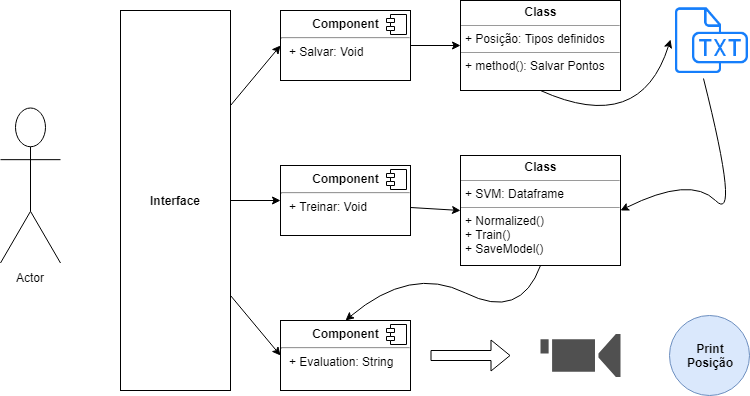

The diagram above was exported from draw.io. Its source (the exported page's mxGraphModel, read from the mxfile embedded in the PNG):
<mxGraphModel dx="928" dy="600" grid="1" gridSize="10" guides="1" tooltips="1" connect="1" arrows="1" fold="1" page="1" pageScale="1" pageWidth="827" pageHeight="1169" math="0" shadow="0">
  <root>
    <mxCell id="0" />
    <mxCell id="1" parent="0" />
    <mxCell id="aMQmt1NTMYcuoHk953Sa-10" value="&lt;p style=&quot;margin: 0px ; margin-top: 4px ; text-align: center&quot;&gt;&lt;b&gt;Class&lt;/b&gt;&lt;/p&gt;&lt;hr size=&quot;1&quot;&gt;&lt;p style=&quot;margin: 0px ; margin-left: 4px&quot;&gt;+ Posição: Tipos definidos&lt;/p&gt;&lt;hr size=&quot;1&quot;&gt;&lt;p style=&quot;margin: 0px ; margin-left: 4px&quot;&gt;+ method(): Salvar Pontos&lt;/p&gt;" style="verticalAlign=top;align=left;overflow=fill;fontSize=12;fontFamily=Helvetica;html=1;" vertex="1" parent="1">
      <mxGeometry x="570" y="55" width="160" height="90" as="geometry" />
    </mxCell>
    <mxCell id="aMQmt1NTMYcuoHk953Sa-11" value="&lt;b&gt;Interface&lt;/b&gt;" style="html=1;" vertex="1" parent="1">
      <mxGeometry x="230" y="65" width="110" height="380" as="geometry" />
    </mxCell>
    <mxCell id="aMQmt1NTMYcuoHk953Sa-16" value="&lt;p style=&quot;margin: 0px ; margin-top: 6px ; text-align: center&quot;&gt;&lt;b&gt;Component&lt;/b&gt;&lt;/p&gt;&lt;hr&gt;&lt;p style=&quot;margin: 0px ; margin-left: 8px&quot;&gt;+ Salvar: Void&lt;br&gt;&lt;/p&gt;" style="align=left;overflow=fill;html=1;" vertex="1" parent="1">
      <mxGeometry x="390" y="65" width="130" height="70" as="geometry" />
    </mxCell>
    <mxCell id="aMQmt1NTMYcuoHk953Sa-17" value="" style="shape=component;jettyWidth=8;jettyHeight=4;" vertex="1" parent="aMQmt1NTMYcuoHk953Sa-16">
      <mxGeometry x="1" width="20" height="20" relative="1" as="geometry">
        <mxPoint x="-24" y="4" as="offset" />
      </mxGeometry>
    </mxCell>
    <mxCell id="aMQmt1NTMYcuoHk953Sa-18" value="&lt;p style=&quot;margin: 0px ; margin-top: 6px ; text-align: center&quot;&gt;&lt;b&gt;Component&lt;/b&gt;&lt;/p&gt;&lt;hr&gt;&lt;p style=&quot;margin: 0px ; margin-left: 8px&quot;&gt;+ Treinar: Void&lt;br&gt;&lt;/p&gt;" style="align=left;overflow=fill;html=1;" vertex="1" parent="1">
      <mxGeometry x="390" y="220" width="130" height="70" as="geometry" />
    </mxCell>
    <mxCell id="aMQmt1NTMYcuoHk953Sa-19" value="" style="shape=component;jettyWidth=8;jettyHeight=4;" vertex="1" parent="aMQmt1NTMYcuoHk953Sa-18">
      <mxGeometry x="1" width="20" height="20" relative="1" as="geometry">
        <mxPoint x="-24" y="4" as="offset" />
      </mxGeometry>
    </mxCell>
    <mxCell id="aMQmt1NTMYcuoHk953Sa-20" value="&lt;p style=&quot;margin: 0px ; margin-top: 6px ; text-align: center&quot;&gt;&lt;b&gt;Component&lt;/b&gt;&lt;/p&gt;&lt;hr&gt;&lt;p style=&quot;margin: 0px ; margin-left: 8px&quot;&gt;+ Evaluation: String&lt;br&gt;&lt;/p&gt;" style="align=left;overflow=fill;html=1;" vertex="1" parent="1">
      <mxGeometry x="390" y="375" width="130" height="70" as="geometry" />
    </mxCell>
    <mxCell id="aMQmt1NTMYcuoHk953Sa-21" value="" style="shape=component;jettyWidth=8;jettyHeight=4;" vertex="1" parent="aMQmt1NTMYcuoHk953Sa-20">
      <mxGeometry x="1" width="20" height="20" relative="1" as="geometry">
        <mxPoint x="-24" y="4" as="offset" />
      </mxGeometry>
    </mxCell>
    <mxCell id="aMQmt1NTMYcuoHk953Sa-22" value="Actor" style="shape=umlActor;verticalLabelPosition=bottom;labelBackgroundColor=#ffffff;verticalAlign=top;html=1;" vertex="1" parent="1">
      <mxGeometry x="110" y="162.5" width="60" height="155" as="geometry" />
    </mxCell>
    <mxCell id="aMQmt1NTMYcuoHk953Sa-25" value="" style="endArrow=classic;html=1;exitX=1;exitY=0.25;exitDx=0;exitDy=0;entryX=0;entryY=0.5;entryDx=0;entryDy=0;" edge="1" parent="1" source="aMQmt1NTMYcuoHk953Sa-11" target="aMQmt1NTMYcuoHk953Sa-16">
      <mxGeometry width="50" height="50" relative="1" as="geometry">
        <mxPoint x="340" y="80" as="sourcePoint" />
        <mxPoint x="390" y="30" as="targetPoint" />
      </mxGeometry>
    </mxCell>
    <mxCell id="aMQmt1NTMYcuoHk953Sa-26" value="" style="endArrow=classic;html=1;exitX=1;exitY=0.5;exitDx=0;exitDy=0;entryX=0;entryY=0.5;entryDx=0;entryDy=0;" edge="1" parent="1" source="aMQmt1NTMYcuoHk953Sa-11" target="aMQmt1NTMYcuoHk953Sa-18">
      <mxGeometry width="50" height="50" relative="1" as="geometry">
        <mxPoint x="390" y="210" as="sourcePoint" />
        <mxPoint x="440" y="160" as="targetPoint" />
      </mxGeometry>
    </mxCell>
    <mxCell id="aMQmt1NTMYcuoHk953Sa-27" value="" style="endArrow=classic;html=1;exitX=1;exitY=0.75;exitDx=0;exitDy=0;entryX=0;entryY=0.5;entryDx=0;entryDy=0;" edge="1" parent="1" source="aMQmt1NTMYcuoHk953Sa-11" target="aMQmt1NTMYcuoHk953Sa-20">
      <mxGeometry width="50" height="50" relative="1" as="geometry">
        <mxPoint x="420" y="370" as="sourcePoint" />
        <mxPoint x="470" y="320" as="targetPoint" />
      </mxGeometry>
    </mxCell>
    <mxCell id="aMQmt1NTMYcuoHk953Sa-28" value="" style="shape=image;html=1;verticalAlign=top;verticalLabelPosition=bottom;labelBackgroundColor=#ffffff;imageAspect=0;aspect=fixed;image=https://cdn1.iconfinder.com/data/icons/hawcons/32/698705-icon-113-document-file-txt-128.png" vertex="1" parent="1">
      <mxGeometry x="780" y="55" width="78" height="78" as="geometry" />
    </mxCell>
    <mxCell id="aMQmt1NTMYcuoHk953Sa-29" value="" style="endArrow=classic;html=1;exitX=1;exitY=0.5;exitDx=0;exitDy=0;entryX=0;entryY=0.5;entryDx=0;entryDy=0;" edge="1" parent="1" source="aMQmt1NTMYcuoHk953Sa-16" target="aMQmt1NTMYcuoHk953Sa-10">
      <mxGeometry width="50" height="50" relative="1" as="geometry">
        <mxPoint x="520" y="60" as="sourcePoint" />
        <mxPoint x="570" y="10" as="targetPoint" />
      </mxGeometry>
    </mxCell>
    <mxCell id="aMQmt1NTMYcuoHk953Sa-30" value="" style="curved=1;endArrow=classic;html=1;exitX=0.5;exitY=1;exitDx=0;exitDy=0;entryX=0;entryY=0.5;entryDx=0;entryDy=0;" edge="1" parent="1" source="aMQmt1NTMYcuoHk953Sa-10" target="aMQmt1NTMYcuoHk953Sa-28">
      <mxGeometry width="50" height="50" relative="1" as="geometry">
        <mxPoint x="800" y="210" as="sourcePoint" />
        <mxPoint x="750" y="94" as="targetPoint" />
        <Array as="points">
          <mxPoint x="750" y="190" />
        </Array>
      </mxGeometry>
    </mxCell>
    <mxCell id="aMQmt1NTMYcuoHk953Sa-31" value="&lt;p style=&quot;margin: 0px ; margin-top: 4px ; text-align: center&quot;&gt;&lt;b&gt;Class&lt;/b&gt;&lt;/p&gt;&lt;hr size=&quot;1&quot;&gt;&lt;p style=&quot;margin: 0px ; margin-left: 4px&quot;&gt;+ SVM: Dataframe&lt;/p&gt;&lt;hr size=&quot;1&quot;&gt;&lt;p style=&quot;margin: 0px ; margin-left: 4px&quot;&gt;+ Normalized()&lt;/p&gt;&lt;p style=&quot;margin: 0px ; margin-left: 4px&quot;&gt;+ Train()&lt;/p&gt;&lt;p style=&quot;margin: 0px ; margin-left: 4px&quot;&gt;+ SaveModel()&lt;/p&gt;" style="verticalAlign=top;align=left;overflow=fill;fontSize=12;fontFamily=Helvetica;html=1;" vertex="1" parent="1">
      <mxGeometry x="570" y="210" width="160" height="110" as="geometry" />
    </mxCell>
    <mxCell id="aMQmt1NTMYcuoHk953Sa-32" value="" style="curved=1;endArrow=classic;html=1;exitX=0.423;exitY=1;exitDx=0;exitDy=0;exitPerimeter=0;entryX=1;entryY=0.5;entryDx=0;entryDy=0;" edge="1" parent="1" source="aMQmt1NTMYcuoHk953Sa-28" target="aMQmt1NTMYcuoHk953Sa-31">
      <mxGeometry width="50" height="50" relative="1" as="geometry">
        <mxPoint x="800" y="280" as="sourcePoint" />
        <mxPoint x="850" y="230" as="targetPoint" />
        <Array as="points">
          <mxPoint x="850" y="280" />
          <mxPoint x="800" y="230" />
        </Array>
      </mxGeometry>
    </mxCell>
    <mxCell id="aMQmt1NTMYcuoHk953Sa-33" value="" style="endArrow=classic;html=1;exitX=1;exitY=0.6;exitDx=0;exitDy=0;exitPerimeter=0;entryX=0;entryY=0.5;entryDx=0;entryDy=0;" edge="1" parent="1" source="aMQmt1NTMYcuoHk953Sa-18" target="aMQmt1NTMYcuoHk953Sa-31">
      <mxGeometry width="50" height="50" relative="1" as="geometry">
        <mxPoint x="530" y="230" as="sourcePoint" />
        <mxPoint x="580" y="180" as="targetPoint" />
      </mxGeometry>
    </mxCell>
    <mxCell id="aMQmt1NTMYcuoHk953Sa-34" value="" style="pointerEvents=1;shadow=0;dashed=0;html=1;strokeColor=none;fillColor=#505050;labelPosition=center;verticalLabelPosition=bottom;verticalAlign=top;outlineConnect=0;align=center;shape=mxgraph.office.devices.video_camera;" vertex="1" parent="1">
      <mxGeometry x="650" y="388.5" width="80" height="43" as="geometry" />
    </mxCell>
    <mxCell id="aMQmt1NTMYcuoHk953Sa-36" value="" style="curved=1;endArrow=classic;html=1;entryX=0.5;entryY=0;entryDx=0;entryDy=0;exitX=0.5;exitY=1;exitDx=0;exitDy=0;" edge="1" parent="1" source="aMQmt1NTMYcuoHk953Sa-31" target="aMQmt1NTMYcuoHk953Sa-20">
      <mxGeometry width="50" height="50" relative="1" as="geometry">
        <mxPoint x="590" y="400" as="sourcePoint" />
        <mxPoint x="640" y="350" as="targetPoint" />
        <Array as="points">
          <mxPoint x="630" y="375" />
          <mxPoint x="520" y="320" />
        </Array>
      </mxGeometry>
    </mxCell>
    <mxCell id="aMQmt1NTMYcuoHk953Sa-37" value="" style="shape=flexArrow;endArrow=classic;html=1;" edge="1" parent="1">
      <mxGeometry width="50" height="50" relative="1" as="geometry">
        <mxPoint x="540" y="410" as="sourcePoint" />
        <mxPoint x="620" y="410" as="targetPoint" />
      </mxGeometry>
    </mxCell>
    <mxCell id="aMQmt1NTMYcuoHk953Sa-38" value="&lt;b&gt;Print&lt;br&gt;Posição&lt;/b&gt;" style="ellipse;whiteSpace=wrap;html=1;aspect=fixed;fillColor=#dae8fc;strokeColor=#6c8ebf;" vertex="1" parent="1">
      <mxGeometry x="779" y="370" width="80" height="80" as="geometry" />
    </mxCell>
  </root>
</mxGraphModel>